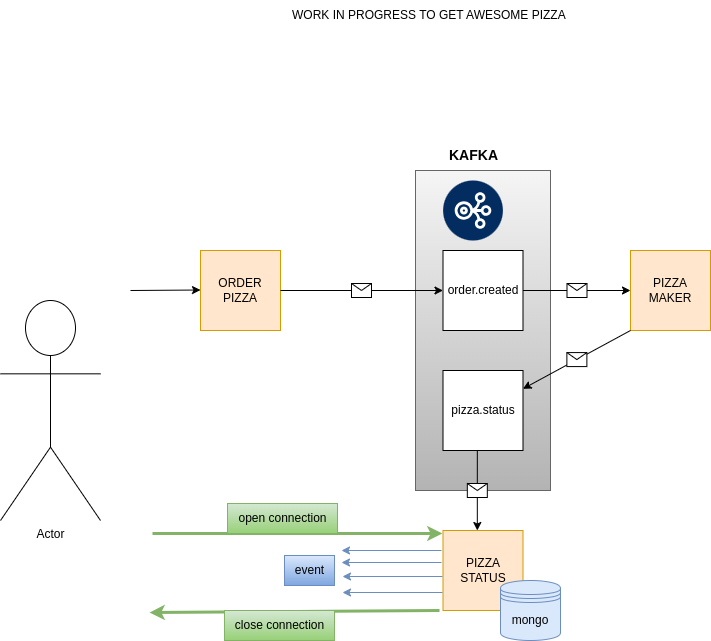

The diagram above was exported from draw.io. Its source (the exported page's mxGraphModel, read from the mxfile embedded in the PNG):
<mxGraphModel dx="1050" dy="1749" grid="1" gridSize="10" guides="1" tooltips="1" connect="1" arrows="1" fold="1" page="1" pageScale="1" pageWidth="850" pageHeight="1100" math="0" shadow="0">
  <root>
    <mxCell id="0" />
    <mxCell id="1" parent="0" />
    <mxCell id="wsStPPJjWT8S3n2In0x_-1" value="ORDER PIZZA" style="whiteSpace=wrap;html=1;aspect=fixed;fillColor=#ffe6cc;strokeColor=#d79b00;" vertex="1" parent="1">
      <mxGeometry x="210" y="160" width="80" height="80" as="geometry" />
    </mxCell>
    <mxCell id="wsStPPJjWT8S3n2In0x_-2" value="PIZZA STATUS" style="whiteSpace=wrap;html=1;aspect=fixed;fillColor=#ffe6cc;strokeColor=#d79b00;" vertex="1" parent="1">
      <mxGeometry x="452.5" y="440" width="80" height="80" as="geometry" />
    </mxCell>
    <mxCell id="wsStPPJjWT8S3n2In0x_-3" value="PIZZA MAKER" style="whiteSpace=wrap;html=1;aspect=fixed;fillColor=#ffe6cc;strokeColor=#d79b00;" vertex="1" parent="1">
      <mxGeometry x="640" y="160" width="80" height="80" as="geometry" />
    </mxCell>
    <mxCell id="wsStPPJjWT8S3n2In0x_-4" value="" style="rounded=0;whiteSpace=wrap;html=1;fillColor=#f5f5f5;gradientColor=#b3b3b3;strokeColor=#666666;" vertex="1" parent="1">
      <mxGeometry x="425" y="80" width="135" height="320" as="geometry" />
    </mxCell>
    <mxCell id="wsStPPJjWT8S3n2In0x_-5" value="Actor" style="shape=umlActor;verticalLabelPosition=bottom;verticalAlign=top;html=1;outlineConnect=0;" vertex="1" parent="1">
      <mxGeometry x="10" y="210" width="100" height="220" as="geometry" />
    </mxCell>
    <mxCell id="wsStPPJjWT8S3n2In0x_-8" value="" style="endArrow=classic;html=1;rounded=0;" edge="1" parent="1">
      <mxGeometry width="50" height="50" relative="1" as="geometry">
        <mxPoint x="140" y="200" as="sourcePoint" />
        <mxPoint x="210" y="199.5" as="targetPoint" />
      </mxGeometry>
    </mxCell>
    <mxCell id="wsStPPJjWT8S3n2In0x_-9" value="" style="endArrow=classic;html=1;rounded=0;exitX=1;exitY=0.5;exitDx=0;exitDy=0;" edge="1" parent="1" source="wsStPPJjWT8S3n2In0x_-1" target="wsStPPJjWT8S3n2In0x_-12">
      <mxGeometry relative="1" as="geometry">
        <mxPoint x="270" y="239.5" as="sourcePoint" />
        <mxPoint x="400" y="240" as="targetPoint" />
      </mxGeometry>
    </mxCell>
    <mxCell id="wsStPPJjWT8S3n2In0x_-10" value="" style="shape=message;html=1;outlineConnect=0;" vertex="1" parent="wsStPPJjWT8S3n2In0x_-9">
      <mxGeometry width="20" height="14" relative="1" as="geometry">
        <mxPoint x="-10" y="-7" as="offset" />
      </mxGeometry>
    </mxCell>
    <mxCell id="wsStPPJjWT8S3n2In0x_-12" value="order.created" style="whiteSpace=wrap;html=1;aspect=fixed;" vertex="1" parent="1">
      <mxGeometry x="452.5" y="160" width="80" height="80" as="geometry" />
    </mxCell>
    <mxCell id="wsStPPJjWT8S3n2In0x_-14" value="" style="endArrow=classic;html=1;rounded=0;exitX=1;exitY=0.5;exitDx=0;exitDy=0;entryX=0;entryY=0.5;entryDx=0;entryDy=0;" edge="1" parent="1" source="wsStPPJjWT8S3n2In0x_-12" target="wsStPPJjWT8S3n2In0x_-3">
      <mxGeometry relative="1" as="geometry">
        <mxPoint x="250" y="250" as="sourcePoint" />
        <mxPoint x="460" y="166" as="targetPoint" />
      </mxGeometry>
    </mxCell>
    <mxCell id="wsStPPJjWT8S3n2In0x_-15" value="" style="shape=message;html=1;outlineConnect=0;" vertex="1" parent="wsStPPJjWT8S3n2In0x_-14">
      <mxGeometry width="20" height="14" relative="1" as="geometry">
        <mxPoint x="-10" y="-7" as="offset" />
      </mxGeometry>
    </mxCell>
    <mxCell id="wsStPPJjWT8S3n2In0x_-16" value="" style="endArrow=classic;html=1;rounded=0;exitX=0;exitY=1;exitDx=0;exitDy=0;" edge="1" parent="1" source="wsStPPJjWT8S3n2In0x_-3" target="wsStPPJjWT8S3n2In0x_-18">
      <mxGeometry relative="1" as="geometry">
        <mxPoint x="540" y="150" as="sourcePoint" />
        <mxPoint x="590" y="220" as="targetPoint" />
      </mxGeometry>
    </mxCell>
    <mxCell id="wsStPPJjWT8S3n2In0x_-17" value="" style="shape=message;html=1;outlineConnect=0;" vertex="1" parent="wsStPPJjWT8S3n2In0x_-16">
      <mxGeometry width="20" height="14" relative="1" as="geometry">
        <mxPoint x="-10" y="-7" as="offset" />
      </mxGeometry>
    </mxCell>
    <mxCell id="wsStPPJjWT8S3n2In0x_-18" value="pizza.status" style="whiteSpace=wrap;html=1;aspect=fixed;" vertex="1" parent="1">
      <mxGeometry x="452.5" y="280" width="80" height="80" as="geometry" />
    </mxCell>
    <mxCell id="wsStPPJjWT8S3n2In0x_-20" value="mongo" style="shape=datastore;whiteSpace=wrap;html=1;fillColor=#dae8fc;strokeColor=#6c8ebf;" vertex="1" parent="1">
      <mxGeometry x="510" y="490" width="60" height="60" as="geometry" />
    </mxCell>
    <mxCell id="wsStPPJjWT8S3n2In0x_-22" value="" style="endArrow=classic;html=1;rounded=0;entryX=0.429;entryY=0;entryDx=0;entryDy=0;entryPerimeter=0;exitX=0.429;exitY=1;exitDx=0;exitDy=0;exitPerimeter=0;" edge="1" parent="1" source="wsStPPJjWT8S3n2In0x_-18" target="wsStPPJjWT8S3n2In0x_-2">
      <mxGeometry relative="1" as="geometry">
        <mxPoint x="483.33333333333326" y="300" as="sourcePoint" />
        <mxPoint x="470" y="380" as="targetPoint" />
      </mxGeometry>
    </mxCell>
    <mxCell id="wsStPPJjWT8S3n2In0x_-23" value="" style="shape=message;html=1;outlineConnect=0;" vertex="1" parent="wsStPPJjWT8S3n2In0x_-22">
      <mxGeometry width="20" height="14" relative="1" as="geometry">
        <mxPoint x="-10" y="-7" as="offset" />
      </mxGeometry>
    </mxCell>
    <mxCell id="wsStPPJjWT8S3n2In0x_-32" value="" style="verticalLabelPosition=bottom;aspect=fixed;html=1;shape=mxgraph.salesforce.stream2;rotation=-180;" vertex="1" parent="1">
      <mxGeometry x="452.5" y="90" width="60" height="60" as="geometry" />
    </mxCell>
    <mxCell id="wsStPPJjWT8S3n2In0x_-33" value="&lt;b&gt;&lt;font style=&quot;font-size: 14px;&quot;&gt;KAFKA&lt;/font&gt;&lt;/b&gt;" style="text;html=1;align=center;verticalAlign=middle;resizable=0;points=[];autosize=1;strokeColor=none;fillColor=none;" vertex="1" parent="1">
      <mxGeometry x="447.5" y="50" width="70" height="30" as="geometry" />
    </mxCell>
    <mxCell id="wsStPPJjWT8S3n2In0x_-34" value="" style="endArrow=classic;html=1;rounded=0;fillColor=#d5e8d4;gradientColor=#97d077;strokeColor=#82b366;strokeWidth=3;" edge="1" parent="1">
      <mxGeometry width="50" height="50" relative="1" as="geometry">
        <mxPoint x="162" y="443" as="sourcePoint" />
        <mxPoint x="452" y="443" as="targetPoint" />
      </mxGeometry>
    </mxCell>
    <mxCell id="wsStPPJjWT8S3n2In0x_-35" value="open connection" style="text;html=1;align=center;verticalAlign=middle;resizable=0;points=[];autosize=1;strokeColor=#82b366;fillColor=#d5e8d4;gradientColor=#97d077;" vertex="1" parent="1">
      <mxGeometry x="237" y="413" width="110" height="30" as="geometry" />
    </mxCell>
    <mxCell id="wsStPPJjWT8S3n2In0x_-36" value="" style="endArrow=classic;html=1;rounded=0;fillColor=#d5e8d4;gradientColor=#97d077;strokeColor=#82b366;strokeWidth=3;" edge="1" parent="1">
      <mxGeometry width="50" height="50" relative="1" as="geometry">
        <mxPoint x="449" y="520" as="sourcePoint" />
        <mxPoint x="159" y="522" as="targetPoint" />
      </mxGeometry>
    </mxCell>
    <mxCell id="wsStPPJjWT8S3n2In0x_-37" value="close connection" style="text;html=1;align=center;verticalAlign=middle;resizable=0;points=[];autosize=1;strokeColor=#82b366;fillColor=#d5e8d4;gradientColor=#97d077;" vertex="1" parent="1">
      <mxGeometry x="234" y="520" width="110" height="30" as="geometry" />
    </mxCell>
    <mxCell id="wsStPPJjWT8S3n2In0x_-38" value="" style="endArrow=classic;html=1;rounded=0;fillColor=#dae8fc;gradientColor=#7ea6e0;strokeColor=#6c8ebf;" edge="1" parent="1">
      <mxGeometry width="50" height="50" relative="1" as="geometry">
        <mxPoint x="451" y="460" as="sourcePoint" />
        <mxPoint x="351" y="460" as="targetPoint" />
      </mxGeometry>
    </mxCell>
    <mxCell id="wsStPPJjWT8S3n2In0x_-39" value="" style="endArrow=classic;html=1;rounded=0;fillColor=#dae8fc;gradientColor=#7ea6e0;strokeColor=#6c8ebf;" edge="1" parent="1">
      <mxGeometry width="50" height="50" relative="1" as="geometry">
        <mxPoint x="451" y="472" as="sourcePoint" />
        <mxPoint x="351" y="472" as="targetPoint" />
      </mxGeometry>
    </mxCell>
    <mxCell id="wsStPPJjWT8S3n2In0x_-40" value="" style="endArrow=classic;html=1;rounded=0;fillColor=#dae8fc;gradientColor=#7ea6e0;strokeColor=#6c8ebf;" edge="1" parent="1">
      <mxGeometry width="50" height="50" relative="1" as="geometry">
        <mxPoint x="452" y="486" as="sourcePoint" />
        <mxPoint x="352" y="486" as="targetPoint" />
      </mxGeometry>
    </mxCell>
    <mxCell id="wsStPPJjWT8S3n2In0x_-41" value="" style="endArrow=classic;html=1;rounded=0;fillColor=#dae8fc;gradientColor=#7ea6e0;strokeColor=#6c8ebf;" edge="1" parent="1">
      <mxGeometry width="50" height="50" relative="1" as="geometry">
        <mxPoint x="452" y="502" as="sourcePoint" />
        <mxPoint x="352" y="502" as="targetPoint" />
      </mxGeometry>
    </mxCell>
    <mxCell id="wsStPPJjWT8S3n2In0x_-42" value="event" style="text;html=1;align=center;verticalAlign=middle;resizable=0;points=[];autosize=1;strokeColor=#6c8ebf;fillColor=#dae8fc;gradientColor=#7ea6e0;" vertex="1" parent="1">
      <mxGeometry x="294" y="465" width="50" height="30" as="geometry" />
    </mxCell>
    <mxCell id="wsStPPJjWT8S3n2In0x_-43" value="WORK IN PROGRESS TO GET AWESOME PIZZA&amp;nbsp;" style="text;html=1;align=center;verticalAlign=middle;resizable=0;points=[];autosize=1;strokeColor=none;fillColor=none;" vertex="1" parent="1">
      <mxGeometry x="290" y="-90" width="300" height="30" as="geometry" />
    </mxCell>
  </root>
</mxGraphModel>